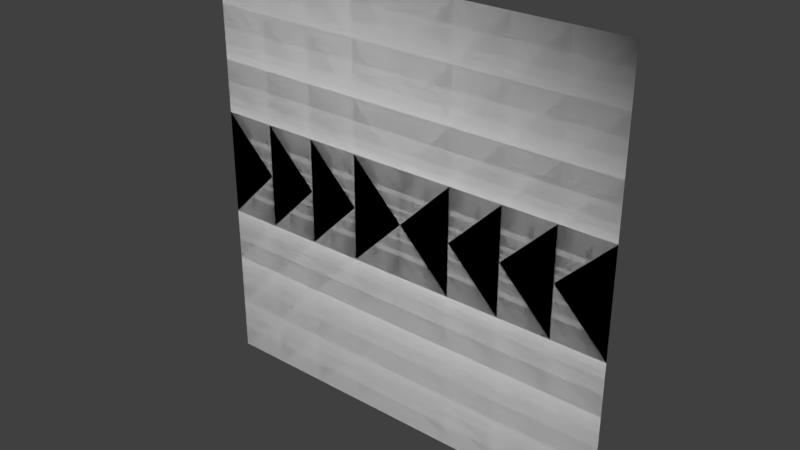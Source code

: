 # Source: array_split_6.blend  (saved by Blender 2.78.0; exported with 4.5.12 LTS)
import bpy
from mathutils import Matrix  # noqa: F401  (used for matrix-valued properties, if any)

bpy.ops.wm.read_factory_settings(use_empty=True)
scene = bpy.context.scene
scene.name = 'Scene'

# ---- collections
col_collection_1 = bpy.data.collections.new('Collection 1'); scene.collection.children.link(col_collection_1)

# ---- world
world_world = bpy.data.worlds.new('World'); scene.world = world_world
world_world.color = (0.05088, 0.05088, 0.05088)
world_world.use_sun_shadow = False
world_world.sun_shadow_jitter_overblur = 0.0
world_world.cycles.sampling_method = 'MANUAL'

# ---- lights
light_lamp = bpy.data.lights.new('Lamp', 'AREA')
light_lamp.transmission_factor = 0.0
light_lamp.cutoff_distance = 30.0
light_lamp.energy = 4320.0
light_lamp.shadow_buffer_clip_start = 1.001
light_lamp.shadow_soft_size = 0.1
light_lamp.shadow_maximum_resolution = 0.006
light_lamp.use_absolute_resolution = True
light_lamp.shape = 'RECTANGLE'
light_lamp.size = 0.1
light_lamp.size_y = 0.1

# ---- meshes
me_plane_001 = bpy.data.meshes.new('Plane.001')
me_plane_001.from_pydata([(0.0, 0.0, 0.0), (0.0, -0.25, 0.0), (0.0, -0.5, 0.0), (0.0, -0.75, 0.0), (0.25, 0.0, 0.0), (0.5, 0.0, 0.0), (0.75, 0.0, 0.0), (0.0, 0.25, 0.0), (0.0, 0.5, 0.0), (0.0, 0.75, 0.0), (-0.25, 0.0, 0.0), (-0.5, 0.0, 0.0), (-0.75, 0.0, 0.0), (-0.25, -0.25, 0.0), (-0.25, -0.5, 0.0), (-0.25, -0.75, 0.0), (-0.5, -0.25, 0.0), (-0.5, -0.5, 0.0), (-0.5, -0.75, 0.0), (-0.75, -0.25, 0.0), (-0.75, -0.5, 0.0), (-0.75, -0.75, 0.0), (0.25, -0.25, 0.0), (0.5, -0.25, 0.0), (0.75, -0.25, 0.0), (0.25, -0.5, 0.0), (0.5, -0.5, 0.0), (0.75, -0.5, 0.0), (0.25, -0.75, 0.0), (0.5, -0.75, 0.0), (0.75, -0.75, 0.0), (0.25, 0.25, 0.0), (0.25, 0.5, 0.0), (0.25, 0.75, 0.0), (0.5, 0.25, 0.0), (0.5, 0.5, 0.0), (0.5, 0.75, 0.0), (0.75, 0.25, 0.0), (0.75, 0.5, 0.0), (0.75, 0.75, 0.0), (-0.25, 0.25, 0.0), (-0.5, 0.25, 0.0), (-0.75, 0.25, 0.0), (-0.25, 0.5, 0.0), (-0.5, 0.5, 0.0), (-0.75, 0.5, 0.0), (-0.25, 0.75, 0.0), (-0.5, 0.75, 0.0), (-0.75, 0.75, 0.0), (-1.0, 0.75, 0.0), (-1.0, 0.5, 0.0), (-1.0, 0.25, 0.0), (-1.0, 0.0, 0.0), (-1.0, -0.25, 0.0), (-1.0, -0.5, 0.0), (-1.0, -0.75, 0.0), (-0.75, -1.0, 0.0), (-0.5, -1.0, 0.0), (-0.25, -1.0, 0.0), (0.0, -1.0, 0.0), (0.25, -1.0, 0.0), (0.5, -1.0, 0.0), (0.75, -1.0, 0.0), (1.0, -0.75, 0.0), (1.0, -0.5, 0.0), (1.0, -0.25, 0.0), (1.0, 0.0, 0.0), (1.0, 0.25, 0.0), (1.0, 0.5, 0.0), (1.0, 0.75, 0.0), (0.75, 1.0, 0.0), (0.5, 1.0, 0.0), (0.25, 1.0, 0.0), (0.0, 1.0, 0.0), (-0.25, 1.0, 0.0), (-0.5, 1.0, 0.0), (-0.75, 1.0, 0.0), (-1.0, -1.0, 0.0), (1.0, -1.0, 0.0), (-1.0, 1.0, 0.0), (1.0, 1.0, 0.0)], [], [(0, 10, 13, 1), (1, 13, 14, 2), (2, 14, 15, 3), (3, 15, 58, 59), (10, 11, 16, 13), (13, 16, 17, 14), (14, 17, 18, 15), (15, 18, 57, 58), (11, 12, 19, 16), (16, 19, 20, 17), (17, 20, 21, 18), (18, 21, 56, 57), (12, 52, 53, 19), (19, 53, 54, 20), (20, 54, 55, 21), (21, 55, 77, 56), (0, 1, 22, 4), (4, 22, 23, 5), (5, 23, 24, 6), (6, 24, 65, 66), (1, 2, 25, 22), (22, 25, 26, 23), (23, 26, 27, 24), (24, 27, 64, 65), (2, 3, 28, 25), (25, 28, 29, 26), (26, 29, 30, 27), (27, 30, 63, 64), (3, 59, 60, 28), (28, 60, 61, 29), (29, 61, 62, 30), (30, 62, 78, 63), (0, 4, 31, 7), (7, 31, 32, 8), (8, 32, 33, 9), (9, 33, 72, 73), (4, 5, 34, 31), (31, 34, 35, 32), (32, 35, 36, 33), (33, 36, 71, 72), (5, 6, 37, 34), (34, 37, 38, 35), (35, 38, 39, 36), (36, 39, 70, 71), (6, 66, 67, 37), (37, 67, 68, 38), (38, 68, 69, 39), (39, 69, 80, 70), (0, 7, 40, 10), (10, 40, 41, 11), (11, 41, 42, 12), (12, 42, 51, 52), (7, 8, 43, 40), (40, 43, 44, 41), (41, 44, 45, 42), (42, 45, 50, 51), (8, 9, 46, 43), (43, 46, 47, 44), (44, 47, 48, 45), (45, 48, 49, 50), (9, 73, 74, 46), (46, 74, 75, 47), (47, 75, 76, 48), (48, 76, 79, 49)])
_uv = me_plane_001.uv_layers.new(name='UVMap')
_uv.uv.foreach_set('vector', [0.3925, 0.5, 0.2944, 0.5, 0.2944, 0.375, 0.3925, 0.375, 0.3925, 0.375, 0.2944, 0.375, 0.2944, 0.25, 0.3925, 0.25, 0.3925, 0.25, 0.2944, 0.25, 0.2944, 0.1251, 0.3925, 0.1251, 0.3925, 0.1251, 0.2944, 0.1251, 0.2944, 8.858e-05, 0.3925, 8.858e-05, 0.2944, 0.5, 0.1963, 0.5, 0.1963, 0.375, 0.2944, 0.375, 0.2944, 0.375, 0.1963, 0.375, 0.1963, 0.25, 0.2944, 0.25, 0.2944, 0.25, 0.1963, 0.25, 0.1963, 0.1251, 0.2944, 0.1251, 0.2944, 0.1251, 0.1963, 0.1251, 0.1963, 8.858e-05, 0.2944, 8.858e-05, 0.1963, 0.5, 0.09818, 0.5, 0.09818, 0.375, 0.1963, 0.375, 0.1963, 0.375, 0.09818, 0.375, 0.09818, 0.25, 0.1963, 0.25, 0.1963, 0.25, 0.09818, 0.25, 0.09818, 0.1251, 0.1963, 0.1251, 0.1963, 0.1251, 0.09818, 0.1251, 0.09818, 8.858e-05, 0.1963, 8.858e-05, 0.09818, 0.5, 8.86e-05, 0.5, 8.861e-05, 0.375, 0.09818, 0.375, 0.09818, 0.375, 8.861e-05, 0.375, 8.861e-05, 0.25, 0.09818, 0.25, 0.09818, 0.25, 8.861e-05, 0.25, 8.862e-05, 0.1251, 0.09818, 0.1251, 0.09818, 0.1251, 8.862e-05, 0.1251, 8.862e-05, 8.858e-05, 0.09818, 8.858e-05, 0.3925, 0.5, 0.3925, 0.375, 0.4906, 0.375, 0.4906, 0.5, 0.4906, 0.5, 0.4906, 0.375, 0.5887, 0.375, 0.5887, 0.5, 0.5887, 0.5, 0.5887, 0.375, 0.6868, 0.375, 0.6868, 0.5, 0.6868, 0.5, 0.6868, 0.375, 0.7848, 0.375, 0.7848, 0.5, 0.3925, 0.375, 0.3925, 0.25, 0.4906, 0.25, 0.4906, 0.375, 0.4906, 0.375, 0.4906, 0.25, 0.5887, 0.25, 0.5887, 0.375, 0.5887, 0.375, 0.5887, 0.25, 0.6868, 0.25, 0.6868, 0.375, 0.6868, 0.375, 0.6868, 0.25, 0.7848, 0.25, 0.7848, 0.375, 0.3925, 0.25, 0.3925, 0.1251, 0.4906, 0.1251, 0.4906, 0.25, 0.4906, 0.25, 0.4906, 0.1251, 0.5887, 0.1251, 0.5887, 0.25, 0.5887, 0.25, 0.5887, 0.1251, 0.6868, 0.1251, 0.6868, 0.25, 0.6868, 0.25, 0.6868, 0.1251, 0.7848, 0.1251, 0.7848, 0.25, 0.3925, 0.1251, 0.3925, 8.858e-05, 0.4906, 8.858e-05, 0.4906, 0.1251, 0.4906, 0.1251, 0.4906, 8.858e-05, 0.5887, 8.858e-05, 0.5887, 0.1251, 0.5887, 0.1251, 0.5887, 8.858e-05, 0.6868, 8.858e-05, 0.6868, 0.1251, 0.6868, 0.1251, 0.6868, 8.858e-05, 0.7848, 8.858e-05, 0.7848, 0.1251, 0.3925, 0.5, 0.4906, 0.5, 0.4906, 0.625, 0.3925, 0.625, 0.3925, 0.625, 0.4906, 0.625, 0.4906, 0.75, 0.3925, 0.75, 0.3925, 0.75, 0.4906, 0.75, 0.4906, 0.8749, 0.3925, 0.8749, 0.3925, 0.8749, 0.4906, 0.8749, 0.4906, 0.9999, 0.3925, 0.9999, 0.4906, 0.5, 0.5887, 0.5, 0.5887, 0.625, 0.4906, 0.625, 0.4906, 0.625, 0.5887, 0.625, 0.5887, 0.75, 0.4906, 0.75, 0.4906, 0.75, 0.5887, 0.75, 0.5887, 0.8749, 0.4906, 0.8749, 0.4906, 0.8749, 0.5887, 0.8749, 0.5887, 0.9999, 0.4906, 0.9999, 0.5887, 0.5, 0.6868, 0.5, 0.6868, 0.625, 0.5887, 0.625, 0.5887, 0.625, 0.6868, 0.625, 0.6868, 0.75, 0.5887, 0.75, 0.5887, 0.75, 0.6868, 0.75, 0.6868, 0.8749, 0.5887, 0.8749, 0.5887, 0.8749, 0.6868, 0.8749, 0.6868, 0.9999, 0.5887, 0.9999, 0.6868, 0.5, 0.7848, 0.5, 0.7848, 0.625, 0.6868, 0.625, 0.6868, 0.625, 0.7848, 0.625, 0.7848, 0.75, 0.6868, 0.75, 0.6868, 0.75, 0.7848, 0.75, 0.7848, 0.8749, 0.6868, 0.8749, 0.6868, 0.8749, 0.7848, 0.8749, 0.7848, 0.9999, 0.6868, 0.9999, 0.3925, 0.5, 0.3925, 0.625, 0.2944, 0.625, 0.2944, 0.5, 0.2944, 0.5, 0.2944, 0.625, 0.1963, 0.625, 0.1963, 0.5, 0.1963, 0.5, 0.1963, 0.625, 0.09818, 0.625, 0.09818, 0.5, 0.09818, 0.5, 0.09818, 0.625, 8.859e-05, 0.625, 8.86e-05, 0.5, 0.3925, 0.625, 0.3925, 0.75, 0.2944, 0.75, 0.2944, 0.625, 0.2944, 0.625, 0.2944, 0.75, 0.1963, 0.75, 0.1963, 0.625, 0.1963, 0.625, 0.1963, 0.75, 0.09818, 0.75, 0.09818, 0.625, 0.09818, 0.625, 0.09818, 0.75, 8.859e-05, 0.75, 8.859e-05, 0.625, 0.3925, 0.75, 0.3925, 0.8749, 0.2944, 0.8749, 0.2944, 0.75, 0.2944, 0.75, 0.2944, 0.8749, 0.1963, 0.8749, 0.1963, 0.75, 0.1963, 0.75, 0.1963, 0.8749, 0.09818, 0.8749, 0.09818, 0.75, 0.09818, 0.75, 0.09818, 0.8749, 8.858e-05, 0.8749, 8.859e-05, 0.75, 0.3925, 0.8749, 0.3925, 0.9999, 0.2944, 0.9999, 0.2944, 0.8749, 0.2944, 0.8749, 0.2944, 0.9999, 0.1963, 0.9999, 0.1963, 0.8749, 0.1963, 0.8749, 0.1963, 0.9999, 0.09818, 0.9999, 0.09818, 0.8749, 0.09818, 0.8749, 0.09818, 0.9999, 8.858e-05, 0.9999, 8.858e-05, 0.8749])
me_plane_001.use_remesh_preserve_volume = False
me_plane_001.use_remesh_preserve_attributes = False
me_plane_001.use_mirror_vertex_groups = False
me_plane_001.update()
me_plane = bpy.data.meshes.new('Plane')
me_plane.from_pydata([(0.0, 0.0, 0.0), (-0.25, 0.0, 0.0), (-0.5, 0.0, 0.0), (-0.75, 0.0, 0.0), (0.0, 0.25, 0.0), (0.0, 0.5, 0.0), (0.0, 0.75, 0.0), (0.25, 0.0, 0.0), (0.5, 0.0, 0.0), (0.75, 0.0, 0.0), (0.0, -0.25, 0.0), (0.0, -0.5, 0.0), (0.0, -0.75, 0.0), (-0.25, -0.25, 0.0), (-0.5, -0.25, 0.0), (-0.75, -0.25, 0.0), (-0.25, -0.5, 0.0), (-0.5, -0.5, 0.0), (-0.75, -0.5, 0.0), (-0.25, -0.75, 0.0), (-0.5, -0.75, 0.0), (-0.75, -0.75, 0.0), (-0.25, 0.25, 0.0), (-0.25, 0.5, 0.0), (-0.25, 0.75, 0.0), (-0.5, 0.25, 0.0), (-0.5, 0.5, 0.0), (-0.5, 0.75, 0.0), (-0.75, 0.25, 0.0), (-0.75, 0.5, 0.0), (-0.75, 0.75, 0.0), (0.25, 0.25, 0.0), (0.5, 0.25, 0.0), (0.75, 0.25, 0.0), (0.25, 0.5, 0.0), (0.5, 0.5, 0.0), (0.75, 0.5, 0.0), (0.25, 0.75, 0.0), (0.5, 0.75, 0.0), (0.75, 0.75, 0.0), (0.25, -0.25, 0.0), (0.25, -0.5, 0.0), (0.25, -0.75, 0.0), (0.5, -0.25, 0.0), (0.5, -0.5, 0.0), (0.5, -0.75, 0.0), (0.75, -0.25, 0.0), (0.75, -0.5, 0.0), (0.75, -0.75, 0.0), (0.0, 0.0, 0.0), (0.0, -0.25, 0.0), (0.0, -0.5, 0.0), (0.0, -0.75, 0.0), (0.25, 0.0, 0.0), (0.5, 0.0, 0.0), (0.75, 0.0, 0.0), (0.0, 0.25, 0.0), (0.0, 0.5, 0.0), (0.0, 0.75, 0.0), (-0.25, 0.0, 0.0), (-0.5, 0.0, 0.0), (-0.75, 0.0, 0.0), (-0.25, -0.25, 0.0), (-0.25, -0.5, 0.0), (-0.25, -0.75, 0.0), (-0.5, -0.25, 0.0), (-0.5, -0.5, 0.0), (-0.5, -0.75, 0.0), (-0.75, -0.25, 0.0), (-0.75, -0.5, 0.0), (-0.75, -0.75, 0.0), (0.25, -0.25, 0.0), (0.5, -0.25, 0.0), (0.75, -0.25, 0.0), (0.25, -0.5, 0.0), (0.5, -0.5, 0.0), (0.75, -0.5, 0.0), (0.25, -0.75, 0.0), (0.5, -0.75, 0.0), (0.75, -0.75, 0.0), (0.25, 0.25, 0.0), (0.25, 0.5, 0.0), (0.25, 0.75, 0.0), (0.5, 0.25, 0.0), (0.5, 0.5, 0.0), (0.5, 0.75, 0.0), (0.75, 0.25, 0.0), (0.75, 0.5, 0.0), (0.75, 0.75, 0.0), (-0.25, 0.25, 0.0), (-0.5, 0.25, 0.0), (-0.75, 0.25, 0.0), (-0.25, 0.5, 0.0), (-0.5, 0.5, 0.0), (-0.75, 0.5, 0.0), (-0.25, 0.75, 0.0), (-0.5, 0.75, 0.0), (-0.75, 0.75, 0.0), (0.0, -1.0, 0.0), (0.0, -1.0, 0.0), (0.0, -1.0, 0.0), (0.0, -1.0, 0.0), (0.25, -1.0, 0.0), (0.5, -1.0, 0.0), (0.75, -1.0, 0.0), (0.0, -1.0, 0.0), (0.0, -1.0, 0.0), (0.0, -1.0, 0.0), (-0.25, -1.0, 0.0), (-0.5, -1.0, 0.0), (-0.75, -1.0, 0.0), (-0.25, -1.0, 0.0), (-0.25, -1.0, 0.0), (-0.25, -1.0, 0.0), (-0.5, -1.0, 0.0), (-0.5, -1.0, 0.0), (-0.5, -1.0, 0.0), (-0.75, -1.0, 0.0), (-0.75, -1.0, 0.0), (-0.75, -1.0, 0.0), (0.25, -1.0, 0.0), (0.5, -1.0, 0.0), (0.75, -1.0, 0.0), (0.25, -1.0, 0.0), (0.5, -1.0, 0.0), (0.75, -1.0, 0.0), (0.25, -1.0, 0.0), (0.5, -1.0, 0.0), (0.75, -1.0, 0.0), (0.25, -1.0, 0.0), (0.25, -1.0, 0.0), (0.25, -1.0, 0.0), (0.5, -1.0, 0.0), (0.5, -1.0, 0.0), (0.5, -1.0, 0.0), (0.75, -1.0, 0.0), (0.75, -1.0, 0.0), (0.75, -1.0, 0.0), (-0.25, -1.0, 0.0), (-0.5, -1.0, 0.0), (-0.75, -1.0, 0.0), (-0.25, -1.0, 0.0), (-0.5, -1.0, 0.0), (-0.75, -1.0, 0.0), (-0.25, -1.0, 0.0), (-0.5, -1.0, 0.0), (-0.75, -1.0, 0.0), (1.0, 0.0, 0.0), (1.0, 0.0, 0.0), (1.0, 0.0, 0.0), (1.0, 0.0, 0.0), (1.0, 0.25, 0.0), (1.0, 0.5, 0.0), (1.0, 0.75, 0.0), (1.0, 0.0, 0.0), (1.0, 0.0, 0.0), (1.0, 0.0, 0.0), (1.0, -0.25, 0.0), (1.0, -0.5, 0.0), (1.0, -0.75, 0.0), (1.0, -0.25, 0.0), (1.0, -0.25, 0.0), (1.0, -0.25, 0.0), (1.0, -0.5, 0.0), (1.0, -0.5, 0.0), (1.0, -0.5, 0.0), (1.0, -0.75, 0.0), (1.0, -0.75, 0.0), (1.0, -0.75, 0.0), (1.0, 0.25, 0.0), (1.0, 0.5, 0.0), (1.0, 0.75, 0.0), (1.0, 0.25, 0.0), (1.0, 0.5, 0.0), (1.0, 0.75, 0.0), (1.0, 0.25, 0.0), (1.0, 0.5, 0.0), (1.0, 0.75, 0.0), (1.0, 0.25, 0.0), (1.0, 0.25, 0.0), (1.0, 0.25, 0.0), (1.0, 0.5, 0.0), (1.0, 0.5, 0.0), (1.0, 0.5, 0.0), (1.0, 0.75, 0.0), (1.0, 0.75, 0.0), (1.0, 0.75, 0.0), (1.0, -0.25, 0.0), (1.0, -0.5, 0.0), (1.0, -0.75, 0.0), (1.0, -0.25, 0.0), (1.0, -0.5, 0.0), (1.0, -0.75, 0.0), (1.0, -0.25, 0.0), (1.0, -0.5, 0.0), (1.0, -0.75, 0.0), (-1.0, 0.0, 0.0), (-1.0, 0.0, 0.0), (-1.0, 0.0, 0.0), (-1.0, 0.0, 0.0), (-1.0, -0.25, 0.0), (-1.0, -0.5, 0.0), (-1.0, -0.75, 0.0), (-1.0, 0.0, 0.0), (-1.0, 0.0, 0.0), (-1.0, 0.0, 0.0), (-1.0, 0.25, 0.0), (-1.0, 0.5, 0.0), (-1.0, 0.75, 0.0), (-1.0, 0.25, 0.0), (-1.0, 0.25, 0.0), (-1.0, 0.25, 0.0), (-1.0, 0.5, 0.0), (-1.0, 0.5, 0.0), (-1.0, 0.5, 0.0), (-1.0, 0.75, 0.0), (-1.0, 0.75, 0.0), (-1.0, 0.75, 0.0), (-1.0, -0.25, 0.0), (-1.0, -0.5, 0.0), (-1.0, -0.75, 0.0), (-1.0, -0.25, 0.0), (-1.0, -0.5, 0.0), (-1.0, -0.75, 0.0), (-1.0, -0.25, 0.0), (-1.0, -0.5, 0.0), (-1.0, -0.75, 0.0), (-1.0, -0.25, 0.0), (-1.0, -0.25, 0.0), (-1.0, -0.25, 0.0), (-1.0, -0.5, 0.0), (-1.0, -0.5, 0.0), (-1.0, -0.5, 0.0), (-1.0, -0.75, 0.0), (-1.0, -0.75, 0.0), (-1.0, -0.75, 0.0), (-1.0, 0.25, 0.0), (-1.0, 0.5, 0.0), (-1.0, 0.75, 0.0), (-1.0, 0.25, 0.0), (-1.0, 0.5, 0.0), (-1.0, 0.75, 0.0), (-1.0, 0.25, 0.0), (-1.0, 0.5, 0.0), (-1.0, 0.75, 0.0), (0.0, 1.0, 0.0), (0.0, 1.0, 0.0), (0.0, 1.0, 0.0), (0.0, 1.0, 0.0), (-0.25, 1.0, 0.0), (-0.5, 1.0, 0.0), (-0.75, 1.0, 0.0), (0.0, 1.0, 0.0), (0.0, 1.0, 0.0), (0.0, 1.0, 0.0), (0.25, 1.0, 0.0), (0.5, 1.0, 0.0), (0.75, 1.0, 0.0), (0.25, 1.0, 0.0), (0.25, 1.0, 0.0), (0.25, 1.0, 0.0), (0.5, 1.0, 0.0), (0.5, 1.0, 0.0), (0.5, 1.0, 0.0), (0.75, 1.0, 0.0), (0.75, 1.0, 0.0), (0.75, 1.0, 0.0), (-0.25, 1.0, 0.0), (-0.5, 1.0, 0.0), (-0.75, 1.0, 0.0), (-0.25, 1.0, 0.0), (-0.5, 1.0, 0.0), (-0.75, 1.0, 0.0), (-0.25, 1.0, 0.0), (-0.5, 1.0, 0.0), (-0.75, 1.0, 0.0), (-0.25, 1.0, 0.0), (-0.25, 1.0, 0.0), (-0.25, 1.0, 0.0), (-0.5, 1.0, 0.0), (-0.5, 1.0, 0.0), (-0.5, 1.0, 0.0), (-0.75, 1.0, 0.0), (-0.75, 1.0, 0.0), (-0.75, 1.0, 0.0), (0.25, 1.0, 0.0), (0.5, 1.0, 0.0), (0.75, 1.0, 0.0), (0.25, 1.0, 0.0), (0.5, 1.0, 0.0), (0.75, 1.0, 0.0), (0.25, 1.0, 0.0), (0.5, 1.0, 0.0), (0.75, 1.0, 0.0), (-1.0, 0.75, 0.0), (-1.0, 0.5, 0.0), (-1.0, 0.25, 0.0), (-1.0, 0.0, 0.0), (-1.0, -0.25, 0.0), (-1.0, -0.5, 0.0), (-1.0, -0.75, 0.0), (-0.75, -1.0, 0.0), (-0.5, -1.0, 0.0), (-0.25, -1.0, 0.0), (0.0, -1.0, 0.0), (0.25, -1.0, 0.0), (0.5, -1.0, 0.0), (0.75, -1.0, 0.0), (1.0, -0.75, 0.0), (1.0, -0.5, 0.0), (1.0, -0.25, 0.0), (1.0, 0.0, 0.0), (1.0, 0.25, 0.0), (1.0, 0.5, 0.0), (1.0, 0.75, 0.0), (0.75, 1.0, 0.0), (0.5, 1.0, 0.0), (0.25, 1.0, 0.0), (0.0, 1.0, 0.0), (-0.25, 1.0, 0.0), (-0.5, 1.0, 0.0), (-0.75, 1.0, 0.0), (-1.0, 0.75, 0.0), (-1.0, 0.5, 0.0), (-1.0, 0.25, 0.0), (-1.0, 0.0, 0.0), (-1.0, -0.25, 0.0), (-1.0, -0.5, 0.0), (-1.0, -0.75, 0.0), (-0.75, -1.0, 0.0), (-0.5, -1.0, 0.0), (-0.25, -1.0, 0.0), (0.0, -1.0, 0.0), (0.25, -1.0, 0.0), (0.5, -1.0, 0.0), (0.75, -1.0, 0.0), (1.0, -0.75, 0.0), (1.0, -0.5, 0.0), (1.0, -0.25, 0.0), (1.0, 0.0, 0.0), (1.0, 0.25, 0.0), (1.0, 0.5, 0.0), (1.0, 0.75, 0.0), (0.75, 1.0, 0.0), (0.5, 1.0, 0.0), (0.25, 1.0, 0.0), (0.0, 1.0, 0.0), (-0.25, 1.0, 0.0), (-0.5, 1.0, 0.0), (-0.75, 1.0, 0.0), (1.0, -1.0, 0.0), (1.0, -1.0, 0.0), (1.0, -1.0, 0.0), (1.0, -1.0, 0.0), (1.0, -1.0, 0.0), (1.0, -1.0, 0.0), (1.0, -1.0, 0.0), (-1.0, -1.0, 0.0), (-1.0, -1.0, 0.0), (-1.0, -1.0, 0.0), (-1.0, -1.0, 0.0), (-1.0, -1.0, 0.0), (-1.0, -1.0, 0.0), (-1.0, -1.0, 0.0), (1.0, 1.0, 0.0), (1.0, 1.0, 0.0), (1.0, 1.0, 0.0), (1.0, 1.0, 0.0), (1.0, 1.0, 0.0), (1.0, 1.0, 0.0), (1.0, 1.0, 0.0), (-1.0, 1.0, 0.0), (-1.0, 1.0, 0.0), (-1.0, 1.0, 0.0), (-1.0, 1.0, 0.0), (-1.0, 1.0, 0.0), (-1.0, 1.0, 0.0), (-1.0, 1.0, 0.0), (-1.0, -1.0, 0.0), (1.0, -1.0, 0.0), (-1.0, 1.0, 0.0), (1.0, 1.0, 0.0), (-1.0, -1.0, 0.0), (1.0, -1.0, 0.0), (-1.0, 1.0, 0.0), (1.0, 1.0, 0.0)], [], [(0, 10, 13, 1), (1, 13, 14, 2), (2, 14, 15, 3), (3, 15, 298, 297), (10, 11, 16, 13), (13, 16, 17, 14), (14, 17, 18, 15), (15, 18, 299, 298), (11, 12, 19, 16), (16, 19, 20, 17), (17, 20, 21, 18), (18, 21, 300, 299), (12, 304, 303, 19), (19, 303, 302, 20), (20, 302, 301, 21), (21, 301, 378, 300), (0, 1, 22, 4), (4, 22, 23, 5), (5, 23, 24, 6), (6, 24, 319, 318), (1, 2, 25, 22), (22, 25, 26, 23), (23, 26, 27, 24), (24, 27, 320, 319), (2, 3, 28, 25), (25, 28, 29, 26), (26, 29, 30, 27), (27, 30, 321, 320), (3, 297, 296, 28), (28, 296, 295, 29), (29, 295, 294, 30), (30, 294, 380, 321), (0, 4, 31, 7), (7, 31, 32, 8), (8, 32, 33, 9), (9, 33, 312, 311), (4, 5, 34, 31), (31, 34, 35, 32), (32, 35, 36, 33), (33, 36, 313, 312), (5, 6, 37, 34), (34, 37, 38, 35), (35, 38, 39, 36), (36, 39, 314, 313), (6, 318, 317, 37), (37, 317, 316, 38), (38, 316, 315, 39), (39, 315, 381, 314), (0, 7, 40, 10), (10, 40, 41, 11), (11, 41, 42, 12), (12, 42, 305, 304), (7, 8, 43, 40), (40, 43, 44, 41), (41, 44, 45, 42), (42, 45, 306, 305), (8, 9, 46, 43), (43, 46, 47, 44), (44, 47, 48, 45), (45, 48, 307, 306), (9, 311, 310, 46), (46, 310, 309, 47), (47, 309, 308, 48), (48, 308, 379, 307), (49, 59, 62, 50), (50, 62, 63, 51), (51, 63, 64, 52), (52, 64, 331, 332), (59, 60, 65, 62), (62, 65, 66, 63), (63, 66, 67, 64), (64, 67, 330, 331), (60, 61, 68, 65), (65, 68, 69, 66), (66, 69, 70, 67), (67, 70, 329, 330), (61, 325, 326, 68), (68, 326, 327, 69), (69, 327, 328, 70), (70, 328, 382, 329), (49, 50, 71, 53), (53, 71, 72, 54), (54, 72, 73, 55), (55, 73, 338, 339), (50, 51, 74, 71), (71, 74, 75, 72), (72, 75, 76, 73), (73, 76, 337, 338), (51, 52, 77, 74), (74, 77, 78, 75), (75, 78, 79, 76), (76, 79, 336, 337), (52, 332, 333, 77), (77, 333, 334, 78), (78, 334, 335, 79), (79, 335, 383, 336), (49, 53, 80, 56), (56, 80, 81, 57), (57, 81, 82, 58), (58, 82, 345, 346), (53, 54, 83, 80), (80, 83, 84, 81), (81, 84, 85, 82), (82, 85, 344, 345), (54, 55, 86, 83), (83, 86, 87, 84), (84, 87, 88, 85), (85, 88, 343, 344), (55, 339, 340, 86), (86, 340, 341, 87), (87, 341, 342, 88), (88, 342, 385, 343), (49, 56, 89, 59), (59, 89, 90, 60), (60, 90, 91, 61), (61, 91, 324, 325), (56, 57, 92, 89), (89, 92, 93, 90), (90, 93, 94, 91), (91, 94, 323, 324), (57, 58, 95, 92), (92, 95, 96, 93), (93, 96, 97, 94), (94, 97, 322, 323), (58, 346, 347, 95), (95, 347, 348, 96), (96, 348, 349, 97), (97, 349, 384, 322), (98, 108, 111, 99), (99, 111, 112, 100), (100, 112, 113, 101), (101, 113, 303, 304), (108, 109, 114, 111), (111, 114, 115, 112), (112, 115, 116, 113), (113, 116, 302, 303), (109, 110, 117, 114), (114, 117, 118, 115), (115, 118, 119, 116), (116, 119, 301, 302), (110, 360, 361, 117), (117, 361, 362, 118), (118, 362, 363, 119), (119, 363, 378, 301), (98, 99, 120, 102), (102, 120, 121, 103), (103, 121, 122, 104), (104, 122, 352, 353), (99, 100, 123, 120), (120, 123, 124, 121), (121, 124, 125, 122), (122, 125, 351, 352), (100, 101, 126, 123), (123, 126, 127, 124), (124, 127, 128, 125), (125, 128, 350, 351), (101, 304, 305, 126), (126, 305, 306, 127), (127, 306, 307, 128), (128, 307, 379, 350), (98, 102, 129, 105), (105, 129, 130, 106), (106, 130, 131, 107), (107, 131, 333, 332), (102, 103, 132, 129), (129, 132, 133, 130), (130, 133, 134, 131), (131, 134, 334, 333), (103, 104, 135, 132), (132, 135, 136, 133), (133, 136, 137, 134), (134, 137, 335, 334), (104, 353, 354, 135), (135, 354, 355, 136), (136, 355, 356, 137), (137, 356, 383, 335), (98, 105, 138, 108), (108, 138, 139, 109), (109, 139, 140, 110), (110, 140, 359, 360), (105, 106, 141, 138), (138, 141, 142, 139), (139, 142, 143, 140), (140, 143, 358, 359), (106, 107, 144, 141), (141, 144, 145, 142), (142, 145, 146, 143), (143, 146, 357, 358), (107, 332, 331, 144), (144, 331, 330, 145), (145, 330, 329, 146), (146, 329, 382, 357), (147, 157, 160, 148), (148, 160, 161, 149), (149, 161, 162, 150), (150, 162, 310, 311), (157, 158, 163, 160), (160, 163, 164, 161), (161, 164, 165, 162), (162, 165, 309, 310), (158, 159, 166, 163), (163, 166, 167, 164), (164, 167, 168, 165), (165, 168, 308, 309), (159, 353, 352, 166), (166, 352, 351, 167), (167, 351, 350, 168), (168, 350, 379, 308), (147, 148, 169, 151), (151, 169, 170, 152), (152, 170, 171, 153), (153, 171, 366, 367), (148, 149, 172, 169), (169, 172, 173, 170), (170, 173, 174, 171), (171, 174, 365, 366), (149, 150, 175, 172), (172, 175, 176, 173), (173, 176, 177, 174), (174, 177, 364, 365), (150, 311, 312, 175), (175, 312, 313, 176), (176, 313, 314, 177), (177, 314, 381, 364), (147, 151, 178, 154), (154, 178, 179, 155), (155, 179, 180, 156), (156, 180, 340, 339), (151, 152, 181, 178), (178, 181, 182, 179), (179, 182, 183, 180), (180, 183, 341, 340), (152, 153, 184, 181), (181, 184, 185, 182), (182, 185, 186, 183), (183, 186, 342, 341), (153, 367, 368, 184), (184, 368, 369, 185), (185, 369, 370, 186), (186, 370, 385, 342), (147, 154, 187, 157), (157, 187, 188, 158), (158, 188, 189, 159), (159, 189, 354, 353), (154, 155, 190, 187), (187, 190, 191, 188), (188, 191, 192, 189), (189, 192, 355, 354), (155, 156, 193, 190), (190, 193, 194, 191), (191, 194, 195, 192), (192, 195, 356, 355), (156, 339, 338, 193), (193, 338, 337, 194), (194, 337, 336, 195), (195, 336, 383, 356), (196, 206, 209, 197), (197, 209, 210, 198), (198, 210, 211, 199), (199, 211, 296, 297), (206, 207, 212, 209), (209, 212, 213, 210), (210, 213, 214, 211), (211, 214, 295, 296), (207, 208, 215, 212), (212, 215, 216, 213), (213, 216, 217, 214), (214, 217, 294, 295), (208, 374, 375, 215), (215, 375, 376, 216), (216, 376, 377, 217), (217, 377, 380, 294), (196, 197, 218, 200), (200, 218, 219, 201), (201, 219, 220, 202), (202, 220, 361, 360), (197, 198, 221, 218), (218, 221, 222, 219), (219, 222, 223, 220), (220, 223, 362, 361), (198, 199, 224, 221), (221, 224, 225, 222), (222, 225, 226, 223), (223, 226, 363, 362), (199, 297, 298, 224), (224, 298, 299, 225), (225, 299, 300, 226), (226, 300, 378, 363), (196, 200, 227, 203), (203, 227, 228, 204), (204, 228, 229, 205), (205, 229, 326, 325), (200, 201, 230, 227), (227, 230, 231, 228), (228, 231, 232, 229), (229, 232, 327, 326), (201, 202, 233, 230), (230, 233, 234, 231), (231, 234, 235, 232), (232, 235, 328, 327), (202, 360, 359, 233), (233, 359, 358, 234), (234, 358, 357, 235), (235, 357, 382, 328), (196, 203, 236, 206), (206, 236, 237, 207), (207, 237, 238, 208), (208, 238, 373, 374), (203, 204, 239, 236), (236, 239, 240, 237), (237, 240, 241, 238), (238, 241, 372, 373), (204, 205, 242, 239), (239, 242, 243, 240), (240, 243, 244, 241), (241, 244, 371, 372), (205, 325, 324, 242), (242, 324, 323, 243), (243, 323, 322, 244), (244, 322, 384, 371), (245, 255, 258, 246), (246, 258, 259, 247), (247, 259, 260, 248), (248, 260, 317, 318), (255, 256, 261, 258), (258, 261, 262, 259), (259, 262, 263, 260), (260, 263, 316, 317), (256, 257, 264, 261), (261, 264, 265, 262), (262, 265, 266, 263), (263, 266, 315, 316), (257, 367, 366, 264), (264, 366, 365, 265), (265, 365, 364, 266), (266, 364, 381, 315), (245, 246, 267, 249), (249, 267, 268, 250), (250, 268, 269, 251), (251, 269, 375, 374), (246, 247, 270, 267), (267, 270, 271, 268), (268, 271, 272, 269), (269, 272, 376, 375), (247, 248, 273, 270), (270, 273, 274, 271), (271, 274, 275, 272), (272, 275, 377, 376), (248, 318, 319, 273), (273, 319, 320, 274), (274, 320, 321, 275), (275, 321, 380, 377), (245, 249, 276, 252), (252, 276, 277, 253), (253, 277, 278, 254), (254, 278, 347, 346), (249, 250, 279, 276), (276, 279, 280, 277), (277, 280, 281, 278), (278, 281, 348, 347), (250, 251, 282, 279), (279, 282, 283, 280), (280, 283, 284, 281), (281, 284, 349, 348), (251, 374, 373, 282), (282, 373, 372, 283), (283, 372, 371, 284), (284, 371, 384, 349), (245, 252, 285, 255), (255, 285, 286, 256), (256, 286, 287, 257), (257, 287, 368, 367), (252, 253, 288, 285), (285, 288, 289, 286), (286, 289, 290, 287), (287, 290, 369, 368), (253, 254, 291, 288), (288, 291, 292, 289), (289, 292, 293, 290), (290, 293, 370, 369), (254, 346, 345, 291), (291, 345, 344, 292), (292, 344, 343, 293), (293, 343, 385, 370)])
_uv = me_plane.uv_layers.new(name='UVMap')
_uv.uv.foreach_set('vector', [0.5, 0.5, 0.375, 0.5, 0.375, 0.375, 0.5, 0.375, 0.5, 0.375, 0.375, 0.375, 0.375, 0.25, 0.5, 0.25, 0.5, 0.25, 0.375, 0.25, 0.375, 0.125, 0.5, 0.125, 0.5, 0.125, 0.375, 0.125, 0.375, 0.0, 0.5, 0.0, 0.375, 0.5, 0.25, 0.5, 0.25, 0.375, 0.375, 0.375, 0.375, 0.375, 0.25, 0.375, 0.25, 0.25, 0.375, 0.25, 0.375, 0.25, 0.25, 0.25, 0.25, 0.125, 0.375, 0.125, 0.375, 0.125, 0.25, 0.125, 0.25, 0.0, 0.375, 0.0, 0.25, 0.5, 0.125, 0.5, 0.125, 0.375, 0.25, 0.375, 0.25, 0.375, 0.125, 0.375, 0.125, 0.25, 0.25, 0.25, 0.25, 0.25, 0.125, 0.25, 0.125, 0.125, 0.25, 0.125, 0.25, 0.125, 0.125, 0.125, 0.125, 0.0, 0.25, 0.0, 0.125, 0.5, 0.0, 0.5, 0.0, 0.375, 0.125, 0.375, 0.125, 0.375, 0.0, 0.375, 0.0, 0.25, 0.125, 0.25, 0.125, 0.25, 0.0, 0.25, 0.0, 0.125, 0.125, 0.125, 0.125, 0.125, 0.0, 0.125, 0.0, 0.0, 0.125, 0.0, 0.5, 0.5, 0.5, 0.375, 0.625, 0.375, 0.625, 0.5, 0.625, 0.5, 0.625, 0.375, 0.75, 0.375, 0.75, 0.5, 0.75, 0.5, 0.75, 0.375, 0.875, 0.375, 0.875, 0.5, 0.875, 0.5, 0.875, 0.375, 1.0, 0.375, 1.0, 0.5, 0.5, 0.375, 0.5, 0.25, 0.625, 0.25, 0.625, 0.375, 0.625, 0.375, 0.625, 0.25, 0.75, 0.25, 0.75, 0.375, 0.75, 0.375, 0.75, 0.25, 0.875, 0.25, 0.875, 0.375, 0.875, 0.375, 0.875, 0.25, 1.0, 0.25, 1.0, 0.375, 0.5, 0.25, 0.5, 0.125, 0.625, 0.125, 0.625, 0.25, 0.625, 0.25, 0.625, 0.125, 0.75, 0.125, 0.75, 0.25, 0.75, 0.25, 0.75, 0.125, 0.875, 0.125, 0.875, 0.25, 0.875, 0.25, 0.875, 0.125, 1.0, 0.125, 1.0, 0.25, 0.5, 0.125, 0.5, 0.0, 0.625, 0.0, 0.625, 0.125, 0.625, 0.125, 0.625, 0.0, 0.75, 0.0, 0.75, 0.125, 0.75, 0.125, 0.75, 0.0, 0.875, 0.0, 0.875, 0.125, 0.875, 0.125, 0.875, 0.0, 1.0, 0.0, 1.0, 0.125, 0.5, 0.5, 0.625, 0.5, 0.625, 0.625, 0.5, 0.625, 0.5, 0.625, 0.625, 0.625, 0.625, 0.75, 0.5, 0.75, 0.5, 0.75, 0.625, 0.75, 0.625, 0.875, 0.5, 0.875, 0.5, 0.875, 0.625, 0.875, 0.625, 1.0, 0.5, 1.0, 0.625, 0.5, 0.75, 0.5, 0.75, 0.625, 0.625, 0.625, 0.625, 0.625, 0.75, 0.625, 0.75, 0.75, 0.625, 0.75, 0.625, 0.75, 0.75, 0.75, 0.75, 0.875, 0.625, 0.875, 0.625, 0.875, 0.75, 0.875, 0.75, 1.0, 0.625, 1.0, 0.75, 0.5, 0.875, 0.5, 0.875, 0.625, 0.75, 0.625, 0.75, 0.625, 0.875, 0.625, 0.875, 0.75, 0.75, 0.75, 0.75, 0.75, 0.875, 0.75, 0.875, 0.875, 0.75, 0.875, 0.75, 0.875, 0.875, 0.875, 0.875, 1.0, 0.75, 1.0, 0.875, 0.5, 1.0, 0.5, 1.0, 0.625, 0.875, 0.625, 0.875, 0.625, 1.0, 0.625, 1.0, 0.75, 0.875, 0.75, 0.875, 0.75, 1.0, 0.75, 1.0, 0.875, 0.875, 0.875, 0.875, 0.875, 1.0, 0.875, 1.0, 1.0, 0.875, 1.0, 0.5, 0.5, 0.5, 0.625, 0.375, 0.625, 0.375, 0.5, 0.375, 0.5, 0.375, 0.625, 0.25, 0.625, 0.25, 0.5, 0.25, 0.5, 0.25, 0.625, 0.125, 0.625, 0.125, 0.5, 0.125, 0.5, 0.125, 0.625, 0.0, 0.625, 0.0, 0.5, 0.5, 0.625, 0.5, 0.75, 0.375, 0.75, 0.375, 0.625, 0.375, 0.625, 0.375, 0.75, 0.25, 0.75, 0.25, 0.625, 0.25, 0.625, 0.25, 0.75, 0.125, 0.75, 0.125, 0.625, 0.125, 0.625, 0.125, 0.75, 0.0, 0.75, 0.0, 0.625, 0.5, 0.75, 0.5, 0.875, 0.375, 0.875, 0.375, 0.75, 0.375, 0.75, 0.375, 0.875, 0.25, 0.875, 0.25, 0.75, 0.25, 0.75, 0.25, 0.875, 0.125, 0.875, 0.125, 0.75, 0.125, 0.75, 0.125, 0.875, 0.0, 0.875, 0.0, 0.75, 0.5, 0.875, 0.5, 1.0, 0.375, 1.0, 0.375, 0.875, 0.375, 0.875, 0.375, 1.0, 0.25, 1.0, 0.25, 0.875, 0.25, 0.875, 0.25, 1.0, 0.125, 1.0, 0.125, 0.875, 0.125, 0.875, 0.125, 1.0, 0.0, 1.0, 0.0, 0.875, 0.3925, 0.5, 0.2944, 0.5, 0.2944, 0.375, 0.3925, 0.375, 0.3925, 0.375, 0.2944, 0.375, 0.2944, 0.25, 0.3925, 0.25, 0.3925, 0.25, 0.2944, 0.25, 0.2944, 0.1251, 0.3925, 0.1251, 0.3925, 0.1251, 0.2944, 0.1251, 0.2944, 8.858e-05, 0.3925, 8.858e-05, 0.2944, 0.5, 0.1963, 0.5, 0.1963, 0.375, 0.2944, 0.375, 0.2944, 0.375, 0.1963, 0.375, 0.1963, 0.25, 0.2944, 0.25, 0.2944, 0.25, 0.1963, 0.25, 0.1963, 0.1251, 0.2944, 0.1251, 0.2944, 0.1251, 0.1963, 0.1251, 0.1963, 8.858e-05, 0.2944, 8.858e-05, 0.1963, 0.5, 0.09818, 0.5, 0.09818, 0.375, 0.1963, 0.375, 0.1963, 0.375, 0.09818, 0.375, 0.09818, 0.25, 0.1963, 0.25, 0.1963, 0.25, 0.09818, 0.25, 0.09818, 0.1251, 0.1963, 0.1251, 0.1963, 0.1251, 0.09818, 0.1251, 0.09818, 8.858e-05, 0.1963, 8.858e-05, 0.09818, 0.5, 8.86e-05, 0.5, 8.861e-05, 0.375, 0.09818, 0.375, 0.09818, 0.375, 8.861e-05, 0.375, 8.861e-05, 0.25, 0.09818, 0.25, 0.09818, 0.25, 8.861e-05, 0.25, 8.862e-05, 0.1251, 0.09818, 0.1251, 0.09818, 0.1251, 8.862e-05, 0.1251, 8.862e-05, 8.858e-05, 0.09818, 8.858e-05, 0.3925, 0.5, 0.3925, 0.375, 0.4906, 0.375, 0.4906, 0.5, 0.4906, 0.5, 0.4906, 0.375, 0.5887, 0.375, 0.5887, 0.5, 0.5887, 0.5, 0.5887, 0.375, 0.6868, 0.375, 0.6868, 0.5, 0.6868, 0.5, 0.6868, 0.375, 0.7848, 0.375, 0.7848, 0.5, 0.3925, 0.375, 0.3925, 0.25, 0.4906, 0.25, 0.4906, 0.375, 0.4906, 0.375, 0.4906, 0.25, 0.5887, 0.25, 0.5887, 0.375, 0.5887, 0.375, 0.5887, 0.25, 0.6868, 0.25, 0.6868, 0.375, 0.6868, 0.375, 0.6868, 0.25, 0.7848, 0.25, 0.7848, 0.375, 0.3925, 0.25, 0.3925, 0.1251, 0.4906, 0.1251, 0.4906, 0.25, 0.4906, 0.25, 0.4906, 0.1251, 0.5887, 0.1251, 0.5887, 0.25, 0.5887, 0.25, 0.5887, 0.1251, 0.6868, 0.1251, 0.6868, 0.25, 0.6868, 0.25, 0.6868, 0.1251, 0.7848, 0.1251, 0.7848, 0.25, 0.3925, 0.1251, 0.3925, 8.858e-05, 0.4906, 8.858e-05, 0.4906, 0.1251, 0.4906, 0.1251, 0.4906, 8.858e-05, 0.5887, 8.858e-05, 0.5887, 0.1251, 0.5887, 0.1251, 0.5887, 8.858e-05, 0.6868, 8.858e-05, 0.6868, 0.1251, 0.6868, 0.1251, 0.6868, 8.858e-05, 0.7848, 8.858e-05, 0.7848, 0.1251, 0.3925, 0.5, 0.4906, 0.5, 0.4906, 0.625, 0.3925, 0.625, 0.3925, 0.625, 0.4906, 0.625, 0.4906, 0.75, 0.3925, 0.75, 0.3925, 0.75, 0.4906, 0.75, 0.4906, 0.8749, 0.3925, 0.8749, 0.3925, 0.8749, 0.4906, 0.8749, 0.4906, 0.9999, 0.3925, 0.9999, 0.4906, 0.5, 0.5887, 0.5, 0.5887, 0.625, 0.4906, 0.625, 0.4906, 0.625, 0.5887, 0.625, 0.5887, 0.75, 0.4906, 0.75, 0.4906, 0.75, 0.5887, 0.75, 0.5887, 0.8749, 0.4906, 0.8749, 0.4906, 0.8749, 0.5887, 0.8749, 0.5887, 0.9999, 0.4906, 0.9999, 0.5887, 0.5, 0.6868, 0.5, 0.6868, 0.625, 0.5887, 0.625, 0.5887, 0.625, 0.6868, 0.625, 0.6868, 0.75, 0.5887, 0.75, 0.5887, 0.75, 0.6868, 0.75, 0.6868, 0.8749, 0.5887, 0.8749, 0.5887, 0.8749, 0.6868, 0.8749, 0.6868, 0.9999, 0.5887, 0.9999, 0.6868, 0.5, 0.7848, 0.5, 0.7848, 0.625, 0.6868, 0.625, 0.6868, 0.625, 0.7848, 0.625, 0.7848, 0.75, 0.6868, 0.75, 0.6868, 0.75, 0.7848, 0.75, 0.7848, 0.8749, 0.6868, 0.8749, 0.6868, 0.8749, 0.7848, 0.8749, 0.7848, 0.9999, 0.6868, 0.9999, 0.3925, 0.5, 0.3925, 0.625, 0.2944, 0.625, 0.2944, 0.5, 0.2944, 0.5, 0.2944, 0.625, 0.1963, 0.625, 0.1963, 0.5, 0.1963, 0.5, 0.1963, 0.625, 0.09818, 0.625, 0.09818, 0.5, 0.09818, 0.5, 0.09818, 0.625, 8.859e-05, 0.625, 8.86e-05, 0.5, 0.3925, 0.625, 0.3925, 0.75, 0.2944, 0.75, 0.2944, 0.625, 0.2944, 0.625, 0.2944, 0.75, 0.1963, 0.75, 0.1963, 0.625, 0.1963, 0.625, 0.1963, 0.75, 0.09818, 0.75, 0.09818, 0.625, 0.09818, 0.625, 0.09818, 0.75, 8.859e-05, 0.75, 8.859e-05, 0.625, 0.3925, 0.75, 0.3925, 0.8749, 0.2944, 0.8749, 0.2944, 0.75, 0.2944, 0.75, 0.2944, 0.8749, 0.1963, 0.8749, 0.1963, 0.75, 0.1963, 0.75, 0.1963, 0.8749, 0.09818, 0.8749, 0.09818, 0.75, 0.09818, 0.75, 0.09818, 0.8749, 8.858e-05, 0.8749, 8.859e-05, 0.75, 0.3925, 0.8749, 0.3925, 0.9999, 0.2944, 0.9999, 0.2944, 0.8749, 0.2944, 0.8749, 0.2944, 0.9999, 0.1963, 0.9999, 0.1963, 0.8749, 0.1963, 0.8749, 0.1963, 0.9999, 0.09818, 0.9999, 0.09818, 0.8749, 0.09818, 0.8749, 0.09818, 0.9999, 8.858e-05, 0.9999, 8.858e-05, 0.8749, 0.5, 0.5, 0.375, 0.5, 0.375, 0.375, 0.5, 0.375, 0.5, 0.375, 0.375, 0.375, 0.375, 0.25, 0.5, 0.25, 0.5, 0.25, 0.375, 0.25, 0.375, 0.125, 0.5, 0.125, 0.5, 0.125, 0.375, 0.125, 0.375, 0.0, 0.5, 0.0, 0.375, 0.5, 0.25, 0.5, 0.25, 0.375, 0.375, 0.375, 0.375, 0.375, 0.25, 0.375, 0.25, 0.25, 0.375, 0.25, 0.375, 0.25, 0.25, 0.25, 0.25, 0.125, 0.375, 0.125, 0.375, 0.125, 0.25, 0.125, 0.25, 0.0, 0.375, 0.0, 0.25, 0.5, 0.125, 0.5, 0.125, 0.375, 0.25, 0.375, 0.25, 0.375, 0.125, 0.375, 0.125, 0.25, 0.25, 0.25, 0.25, 0.25, 0.125, 0.25, 0.125, 0.125, 0.25, 0.125, 0.25, 0.125, 0.125, 0.125, 0.125, 0.0, 0.25, 0.0, 0.125, 0.5, 0.0, 0.5, 0.0, 0.375, 0.125, 0.375, 0.125, 0.375, 0.0, 0.375, 0.0, 0.25, 0.125, 0.25, 0.125, 0.25, 0.0, 0.25, 0.0, 0.125, 0.125, 0.125, 0.125, 0.125, 0.0, 0.125, 0.0, 0.0, 0.125, 0.0, 0.5, 0.5, 0.5, 0.375, 0.625, 0.375, 0.625, 0.5, 0.625, 0.5, 0.625, 0.375, 0.75, 0.375, 0.75, 0.5, 0.75, 0.5, 0.75, 0.375, 0.875, 0.375, 0.875, 0.5, 0.875, 0.5, 0.875, 0.375, 1.0, 0.375, 1.0, 0.5, 0.5, 0.375, 0.5, 0.25, 0.625, 0.25, 0.625, 0.375, 0.625, 0.375, 0.625, 0.25, 0.75, 0.25, 0.75, 0.375, 0.75, 0.375, 0.75, 0.25, 0.875, 0.25, 0.875, 0.375, 0.875, 0.375, 0.875, 0.25, 1.0, 0.25, 1.0, 0.375, 0.5, 0.25, 0.5, 0.125, 0.625, 0.125, 0.625, 0.25, 0.625, 0.25, 0.625, 0.125, 0.75, 0.125, 0.75, 0.25, 0.75, 0.25, 0.75, 0.125, 0.875, 0.125, 0.875, 0.25, 0.875, 0.25, 0.875, 0.125, 1.0, 0.125, 1.0, 0.25, 0.5, 0.125, 0.5, 0.0, 0.625, 0.0, 0.625, 0.125, 0.625, 0.125, 0.625, 0.0, 0.75, 0.0, 0.75, 0.125, 0.75, 0.125, 0.75, 0.0, 0.875, 0.0, 0.875, 0.125, 0.875, 0.125, 0.875, 0.0, 1.0, 0.0, 1.0, 0.125, 0.5, 0.5, 0.625, 0.5, 0.625, 0.625, 0.5, 0.625, 0.5, 0.625, 0.625, 0.625, 0.625, 0.75, 0.5, 0.75, 0.5, 0.75, 0.625, 0.75, 0.625, 0.875, 0.5, 0.875, 0.5, 0.875, 0.625, 0.875, 0.625, 1.0, 0.5, 1.0, 0.625, 0.5, 0.75, 0.5, 0.75, 0.625, 0.625, 0.625, 0.625, 0.625, 0.75, 0.625, 0.75, 0.75, 0.625, 0.75, 0.625, 0.75, 0.75, 0.75, 0.75, 0.875, 0.625, 0.875, 0.625, 0.875, 0.75, 0.875, 0.75, 1.0, 0.625, 1.0, 0.75, 0.5, 0.875, 0.5, 0.875, 0.625, 0.75, 0.625, 0.75, 0.625, 0.875, 0.625, 0.875, 0.75, 0.75, 0.75, 0.75, 0.75, 0.875, 0.75, 0.875, 0.875, 0.75, 0.875, 0.75, 0.875, 0.875, 0.875, 0.875, 1.0, 0.75, 1.0, 0.875, 0.5, 1.0, 0.5, 1.0, 0.625, 0.875, 0.625, 0.875, 0.625, 1.0, 0.625, 1.0, 0.75, 0.875, 0.75, 0.875, 0.75, 1.0, 0.75, 1.0, 0.875, 0.875, 0.875, 0.875, 0.875, 1.0, 0.875, 1.0, 1.0, 0.875, 1.0, 0.5, 0.5, 0.5, 0.625, 0.375, 0.625, 0.375, 0.5, 0.375, 0.5, 0.375, 0.625, 0.25, 0.625, 0.25, 0.5, 0.25, 0.5, 0.25, 0.625, 0.125, 0.625, 0.125, 0.5, 0.125, 0.5, 0.125, 0.625, 0.0, 0.625, 0.0, 0.5, 0.5, 0.625, 0.5, 0.75, 0.375, 0.75, 0.375, 0.625, 0.375, 0.625, 0.375, 0.75, 0.25, 0.75, 0.25, 0.625, 0.25, 0.625, 0.25, 0.75, 0.125, 0.75, 0.125, 0.625, 0.125, 0.625, 0.125, 0.75, 0.0, 0.75, 0.0, 0.625, 0.5, 0.75, 0.5, 0.875, 0.375, 0.875, 0.375, 0.75, 0.375, 0.75, 0.375, 0.875, 0.25, 0.875, 0.25, 0.75, 0.25, 0.75, 0.25, 0.875, 0.125, 0.875, 0.125, 0.75, 0.125, 0.75, 0.125, 0.875, 0.0, 0.875, 0.0, 0.75, 0.5, 0.875, 0.5, 1.0, 0.375, 1.0, 0.375, 0.875, 0.375, 0.875, 0.375, 1.0, 0.25, 1.0, 0.25, 0.875, 0.25, 0.875, 0.25, 1.0, 0.125, 1.0, 0.125, 0.875, 0.125, 0.875, 0.125, 1.0, 0.0, 1.0, 0.0, 0.875, 0.5, 0.5, 0.375, 0.5, 0.375, 0.375, 0.5, 0.375, 0.5, 0.375, 0.375, 0.375, 0.375, 0.25, 0.5, 0.25, 0.5, 0.25, 0.375, 0.25, 0.375, 0.125, 0.5, 0.125, 0.5, 0.125, 0.375, 0.125, 0.375, 0.0, 0.5, 0.0, 0.375, 0.5, 0.25, 0.5, 0.25, 0.375, 0.375, 0.375, 0.375, 0.375, 0.25, 0.375, 0.25, 0.25, 0.375, 0.25, 0.375, 0.25, 0.25, 0.25, 0.25, 0.125, 0.375, 0.125, 0.375, 0.125, 0.25, 0.125, 0.25, 0.0, 0.375, 0.0, 0.25, 0.5, 0.125, 0.5, 0.125, 0.375, 0.25, 0.375, 0.25, 0.375, 0.125, 0.375, 0.125, 0.25, 0.25, 0.25, 0.25, 0.25, 0.125, 0.25, 0.125, 0.125, 0.25, 0.125, 0.25, 0.125, 0.125, 0.125, 0.125, 0.0, 0.25, 0.0, 0.125, 0.5, 0.0, 0.5, 0.0, 0.375, 0.125, 0.375, 0.125, 0.375, 0.0, 0.375, 0.0, 0.25, 0.125, 0.25, 0.125, 0.25, 0.0, 0.25, 0.0, 0.125, 0.125, 0.125, 0.125, 0.125, 0.0, 0.125, 0.0, 0.0, 0.125, 0.0, 0.5, 0.5, 0.5, 0.375, 0.625, 0.375, 0.625, 0.5, 0.625, 0.5, 0.625, 0.375, 0.75, 0.375, 0.75, 0.5, 0.75, 0.5, 0.75, 0.375, 0.875, 0.375, 0.875, 0.5, 0.875, 0.5, 0.875, 0.375, 1.0, 0.375, 1.0, 0.5, 0.5, 0.375, 0.5, 0.25, 0.625, 0.25, 0.625, 0.375, 0.625, 0.375, 0.625, 0.25, 0.75, 0.25, 0.75, 0.375, 0.75, 0.375, 0.75, 0.25, 0.875, 0.25, 0.875, 0.375, 0.875, 0.375, 0.875, 0.25, 1.0, 0.25, 1.0, 0.375, 0.5, 0.25, 0.5, 0.125, 0.625, 0.125, 0.625, 0.25, 0.625, 0.25, 0.625, 0.125, 0.75, 0.125, 0.75, 0.25, 0.75, 0.25, 0.75, 0.125, 0.875, 0.125, 0.875, 0.25, 0.875, 0.25, 0.875, 0.125, 1.0, 0.125, 1.0, 0.25, 0.5, 0.125, 0.5, 0.0, 0.625, 0.0, 0.625, 0.125, 0.625, 0.125, 0.625, 0.0, 0.75, 0.0, 0.75, 0.125, 0.75, 0.125, 0.75, 0.0, 0.875, 0.0, 0.875, 0.125, 0.875, 0.125, 0.875, 0.0, 1.0, 0.0, 1.0, 0.125, 0.5, 0.5, 0.625, 0.5, 0.625, 0.625, 0.5, 0.625, 0.5, 0.625, 0.625, 0.625, 0.625, 0.75, 0.5, 0.75, 0.5, 0.75, 0.625, 0.75, 0.625, 0.875, 0.5, 0.875, 0.5, 0.875, 0.625, 0.875, 0.625, 1.0, 0.5, 1.0, 0.625, 0.5, 0.75, 0.5, 0.75, 0.625, 0.625, 0.625, 0.625, 0.625, 0.75, 0.625, 0.75, 0.75, 0.625, 0.75, 0.625, 0.75, 0.75, 0.75, 0.75, 0.875, 0.625, 0.875, 0.625, 0.875, 0.75, 0.875, 0.75, 1.0, 0.625, 1.0, 0.75, 0.5, 0.875, 0.5, 0.875, 0.625, 0.75, 0.625, 0.75, 0.625, 0.875, 0.625, 0.875, 0.75, 0.75, 0.75, 0.75, 0.75, 0.875, 0.75, 0.875, 0.875, 0.75, 0.875, 0.75, 0.875, 0.875, 0.875, 0.875, 1.0, 0.75, 1.0, 0.875, 0.5, 1.0, 0.5, 1.0, 0.625, 0.875, 0.625, 0.875, 0.625, 1.0, 0.625, 1.0, 0.75, 0.875, 0.75, 0.875, 0.75, 1.0, 0.75, 1.0, 0.875, 0.875, 0.875, 0.875, 0.875, 1.0, 0.875, 1.0, 1.0, 0.875, 1.0, 0.5, 0.5, 0.5, 0.625, 0.375, 0.625, 0.375, 0.5, 0.375, 0.5, 0.375, 0.625, 0.25, 0.625, 0.25, 0.5, 0.25, 0.5, 0.25, 0.625, 0.125, 0.625, 0.125, 0.5, 0.125, 0.5, 0.125, 0.625, 0.0, 0.625, 0.0, 0.5, 0.5, 0.625, 0.5, 0.75, 0.375, 0.75, 0.375, 0.625, 0.375, 0.625, 0.375, 0.75, 0.25, 0.75, 0.25, 0.625, 0.25, 0.625, 0.25, 0.75, 0.125, 0.75, 0.125, 0.625, 0.125, 0.625, 0.125, 0.75, 0.0, 0.75, 0.0, 0.625, 0.5, 0.75, 0.5, 0.875, 0.375, 0.875, 0.375, 0.75, 0.375, 0.75, 0.375, 0.875, 0.25, 0.875, 0.25, 0.75, 0.25, 0.75, 0.25, 0.875, 0.125, 0.875, 0.125, 0.75, 0.125, 0.75, 0.125, 0.875, 0.0, 0.875, 0.0, 0.75, 0.5, 0.875, 0.5, 1.0, 0.375, 1.0, 0.375, 0.875, 0.375, 0.875, 0.375, 1.0, 0.25, 1.0, 0.25, 0.875, 0.25, 0.875, 0.25, 1.0, 0.125, 1.0, 0.125, 0.875, 0.125, 0.875, 0.125, 1.0, 0.0, 1.0, 0.0, 0.875, 0.5, 0.5, 0.375, 0.5, 0.375, 0.375, 0.5, 0.375, 0.5, 0.375, 0.375, 0.375, 0.375, 0.25, 0.5, 0.25, 0.5, 0.25, 0.375, 0.25, 0.375, 0.125, 0.5, 0.125, 0.5, 0.125, 0.375, 0.125, 0.375, 0.0, 0.5, 0.0, 0.375, 0.5, 0.25, 0.5, 0.25, 0.375, 0.375, 0.375, 0.375, 0.375, 0.25, 0.375, 0.25, 0.25, 0.375, 0.25, 0.375, 0.25, 0.25, 0.25, 0.25, 0.125, 0.375, 0.125, 0.375, 0.125, 0.25, 0.125, 0.25, 0.0, 0.375, 0.0, 0.25, 0.5, 0.125, 0.5, 0.125, 0.375, 0.25, 0.375, 0.25, 0.375, 0.125, 0.375, 0.125, 0.25, 0.25, 0.25, 0.25, 0.25, 0.125, 0.25, 0.125, 0.125, 0.25, 0.125, 0.25, 0.125, 0.125, 0.125, 0.125, 0.0, 0.25, 0.0, 0.125, 0.5, 4.429e-05, 0.5, 3.322e-05, 0.375, 0.125, 0.375, 0.125, 0.375, 3.322e-05, 0.375, 2.214e-05, 0.25, 0.125, 0.25, 0.125, 0.25, 2.214e-05, 0.25, 1.107e-05, 0.125, 0.125, 0.125, 0.125, 0.125, 1.107e-05, 0.125, 0.0, 0.0, 0.125, 0.0, 0.5, 0.5, 0.5, 0.375, 0.625, 0.375, 0.625, 0.5, 0.625, 0.5, 0.625, 0.375, 0.75, 0.375, 0.75, 0.5, 0.75, 0.5, 0.75, 0.375, 0.875, 0.375, 0.875, 0.5, 0.875, 0.5, 0.875, 0.375, 1.0, 0.375, 1.0, 0.5, 0.5, 0.375, 0.5, 0.25, 0.625, 0.25, 0.625, 0.375, 0.625, 0.375, 0.625, 0.25, 0.75, 0.25, 0.75, 0.375, 0.75, 0.375, 0.75, 0.25, 0.875, 0.25, 0.875, 0.375, 0.875, 0.375, 0.875, 0.25, 1.0, 0.25, 1.0, 0.375, 0.5, 0.25, 0.5, 0.125, 0.625, 0.125, 0.625, 0.25, 0.625, 0.25, 0.625, 0.125, 0.75, 0.125, 0.75, 0.25, 0.75, 0.25, 0.75, 0.125, 0.875, 0.125, 0.875, 0.25, 0.875, 0.25, 0.875, 0.125, 1.0, 0.125, 1.0, 0.25, 0.5, 0.125, 0.5, 0.0, 0.625, 0.0, 0.625, 0.125, 0.625, 0.125, 0.625, 0.0, 0.75, 0.0, 0.75, 0.125, 0.75, 0.125, 0.75, 0.0, 0.875, 0.0, 0.875, 0.125, 0.875, 0.125, 0.875, 0.0, 1.0, 0.0, 1.0, 0.125, 0.5, 0.5, 0.625, 0.5, 0.625, 0.625, 0.5, 0.625, 0.5, 0.625, 0.625, 0.625, 0.625, 0.75, 0.5, 0.75, 0.5, 0.75, 0.625, 0.75, 0.625, 0.875, 0.5, 0.875, 0.5, 0.875, 0.625, 0.875, 0.625, 1.0, 0.5, 1.0, 0.625, 0.5, 0.75, 0.5, 0.75, 0.625, 0.625, 0.625, 0.625, 0.625, 0.75, 0.625, 0.75, 0.75, 0.625, 0.75, 0.625, 0.75, 0.75, 0.75, 0.75, 0.875, 0.625, 0.875, 0.625, 0.875, 0.75, 0.875, 0.75, 1.0, 0.625, 1.0, 0.75, 0.5, 0.875, 0.5, 0.875, 0.625, 0.75, 0.625, 0.75, 0.625, 0.875, 0.625, 0.875, 0.75, 0.75, 0.75, 0.75, 0.75, 0.875, 0.75, 0.875, 0.875, 0.75, 0.875, 0.75, 0.875, 0.875, 0.875, 0.875, 1.0, 0.75, 1.0, 0.875, 0.5, 1.0, 0.5, 1.0, 0.625, 0.875, 0.625, 0.875, 0.625, 1.0, 0.625, 1.0, 0.75, 0.875, 0.75, 0.875, 0.75, 1.0, 0.75, 1.0, 0.875, 0.875, 0.875, 0.875, 0.875, 1.0, 0.875, 1.0, 1.0, 0.875, 1.0, 0.5, 0.5, 0.5, 0.625, 0.375, 0.625, 0.375, 0.5, 0.375, 0.5, 0.375, 0.625, 0.25, 0.625, 0.25, 0.5, 0.25, 0.5, 0.25, 0.625, 0.125, 0.625, 0.125, 0.5, 0.125, 0.5, 0.125, 0.625, 5.536e-05, 0.6249, 4.429e-05, 0.5, 0.5, 0.625, 0.5, 0.75, 0.375, 0.75, 0.375, 0.625, 0.375, 0.625, 0.375, 0.75, 0.25, 0.75, 0.25, 0.625, 0.25, 0.625, 0.25, 0.75, 0.1251, 0.7499, 0.125, 0.625, 0.125, 0.625, 0.1251, 0.7499, 6.643e-05, 0.7499, 5.536e-05, 0.6249, 0.5, 0.75, 0.5, 0.875, 0.375, 0.875, 0.375, 0.75, 0.375, 0.75, 0.375, 0.875, 0.2501, 0.8749, 0.25, 0.75, 0.25, 0.75, 0.2501, 0.8749, 0.1251, 0.8749, 0.1251, 0.7499, 0.1251, 0.7499, 0.1251, 0.8749, 7.751e-05, 0.8749, 6.643e-05, 0.7499, 0.5, 0.875, 0.5, 1.0, 0.3751, 0.9999, 0.375, 0.875, 0.375, 0.875, 0.3751, 0.9999, 0.2501, 0.9999, 0.2501, 0.8749, 0.2501, 0.8749, 0.2501, 0.9999, 0.1251, 0.9999, 0.1251, 0.8749, 0.1251, 0.8749, 0.1251, 0.9999, 8.858e-05, 0.9999, 7.751e-05, 0.8749, 0.5, 0.5, 0.375, 0.5, 0.375, 0.375, 0.5, 0.375, 0.5, 0.375, 0.375, 0.375, 0.375, 0.25, 0.5, 0.25, 0.5, 0.25, 0.375, 0.25, 0.375, 0.125, 0.5, 0.125, 0.5, 0.125, 0.375, 0.125, 0.375, 0.0, 0.5, 0.0, 0.375, 0.5, 0.25, 0.5, 0.25, 0.375, 0.375, 0.375, 0.375, 0.375, 0.25, 0.375, 0.25, 0.25, 0.375, 0.25, 0.375, 0.25, 0.25, 0.25, 0.25, 0.125, 0.375, 0.125, 0.375, 0.125, 0.25, 0.125, 0.25, 0.0, 0.375, 0.0, 0.25, 0.5, 0.125, 0.5, 0.125, 0.375, 0.25, 0.375, 0.25, 0.375, 0.125, 0.375, 0.125, 0.25, 0.25, 0.25, 0.25, 0.25, 0.125, 0.25, 0.125, 0.125, 0.25, 0.125, 0.25, 0.125, 0.125, 0.125, 0.125, 0.0, 0.25, 0.0, 0.125, 0.5, 0.0, 0.5, 0.0, 0.375, 0.125, 0.375, 0.125, 0.375, 0.0, 0.375, 0.0, 0.25, 0.125, 0.25, 0.125, 0.25, 0.0, 0.25, 0.0, 0.125, 0.125, 0.125, 0.125, 0.125, 0.0, 0.125, 0.0, 0.0, 0.125, 0.0, 0.5, 0.5, 0.5, 0.375, 0.625, 0.375, 0.625, 0.5, 0.625, 0.5, 0.625, 0.375, 0.75, 0.375, 0.75, 0.5, 0.75, 0.5, 0.75, 0.375, 0.875, 0.375, 0.875, 0.5, 0.875, 0.5, 0.875, 0.375, 1.0, 0.375, 1.0, 0.5, 0.5, 0.375, 0.5, 0.25, 0.625, 0.25, 0.625, 0.375, 0.625, 0.375, 0.625, 0.25, 0.75, 0.25, 0.75, 0.375, 0.75, 0.375, 0.75, 0.25, 0.875, 0.25, 0.875, 0.375, 0.875, 0.375, 0.875, 0.25, 1.0, 0.25, 1.0, 0.375, 0.5, 0.25, 0.5, 0.125, 0.625, 0.125, 0.625, 0.25, 0.625, 0.25, 0.625, 0.125, 0.75, 0.125, 0.75, 0.25, 0.75, 0.25, 0.75, 0.125, 0.875, 0.125, 0.875, 0.25, 0.875, 0.25, 0.875, 0.125, 1.0, 0.125, 1.0, 0.25, 0.5, 0.125, 0.5, 0.0, 0.625, 0.0, 0.625, 0.125, 0.625, 0.125, 0.625, 0.0, 0.75, 0.0, 0.75, 0.125, 0.75, 0.125, 0.75, 0.0, 0.875, 0.0, 0.875, 0.125, 0.875, 0.125, 0.875, 0.0, 1.0, 0.0, 1.0, 0.125, 0.5, 0.5, 0.625, 0.5, 0.625, 0.625, 0.5, 0.625, 0.5, 0.625, 0.625, 0.625, 0.625, 0.75, 0.5, 0.75, 0.5, 0.75, 0.625, 0.75, 0.625, 0.875, 0.5, 0.875, 0.5, 0.875, 0.625, 0.875, 0.625, 1.0, 0.5, 1.0, 0.625, 0.5, 0.75, 0.5, 0.75, 0.625, 0.625, 0.625, 0.625, 0.625, 0.75, 0.625, 0.75, 0.75, 0.625, 0.75, 0.625, 0.75, 0.75, 0.75, 0.75, 0.875, 0.625, 0.875, 0.625, 0.875, 0.75, 0.875, 0.75, 1.0, 0.625, 1.0, 0.75, 0.5, 0.875, 0.5, 0.875, 0.625, 0.75, 0.625, 0.75, 0.625, 0.875, 0.625, 0.875, 0.75, 0.75, 0.75, 0.75, 0.75, 0.875, 0.75, 0.875, 0.875, 0.75, 0.875, 0.75, 0.875, 0.875, 0.875, 0.875, 1.0, 0.75, 1.0, 0.875, 0.5, 1.0, 0.5, 1.0, 0.625, 0.875, 0.625, 0.875, 0.625, 1.0, 0.625, 1.0, 0.75, 0.875, 0.75, 0.875, 0.75, 1.0, 0.75, 1.0, 0.875, 0.875, 0.875, 0.875, 0.875, 1.0, 0.875, 1.0, 1.0, 0.875, 1.0, 0.5, 0.5, 0.5, 0.625, 0.375, 0.625, 0.375, 0.5, 0.375, 0.5, 0.375, 0.625, 0.25, 0.625, 0.25, 0.5, 0.25, 0.5, 0.25, 0.625, 0.125, 0.625, 0.125, 0.5, 0.125, 0.5, 0.125, 0.625, 0.0, 0.625, 0.0, 0.5, 0.5, 0.625, 0.5, 0.75, 0.375, 0.75, 0.375, 0.625, 0.375, 0.625, 0.375, 0.75, 0.25, 0.75, 0.25, 0.625, 0.25, 0.625, 0.25, 0.75, 0.125, 0.75, 0.125, 0.625, 0.125, 0.625, 0.125, 0.75, 0.0, 0.75, 0.0, 0.625, 0.5, 0.75, 0.5, 0.875, 0.375, 0.875, 0.375, 0.75, 0.375, 0.75, 0.375, 0.875, 0.25, 0.875, 0.25, 0.75, 0.25, 0.75, 0.25, 0.875, 0.125, 0.875, 0.125, 0.75, 0.125, 0.75, 0.125, 0.875, 0.0, 0.875, 0.0, 0.75, 0.5, 0.875, 0.5, 1.0, 0.375, 1.0, 0.375, 0.875, 0.375, 0.875, 0.375, 1.0, 0.25, 1.0, 0.25, 0.875, 0.25, 0.875, 0.25, 1.0, 0.125, 1.0, 0.125, 0.875, 0.125, 0.875, 0.125, 1.0, 0.0, 1.0, 0.0, 0.875])
me_plane.use_remesh_preserve_volume = False
me_plane.use_remesh_preserve_attributes = False
me_plane.use_mirror_vertex_groups = False
me_plane.update()

# ---- objects
ob_plane_001 = bpy.data.objects.new('Plane.001', me_plane_001)
ob_plane = bpy.data.objects.new('Plane', me_plane)
ob_lamp = bpy.data.objects.new('Lamp', light_lamp)

# ---- transforms, parenting, visibility, modifiers, constraints
ob_plane_001.location = (0.0, 0.0, 0.0)
ob_plane_001.rotation_euler = (1.571, -0.0, 0.0)
ob_plane_001.scale = (4.0, 4.0, 4.0)
ob_plane_001.lineart.crease_threshold = 0.0
ob_plane.location = (0.0, 0.0, 0.0)
ob_plane.rotation_euler = (1.571, -0.0, 0.0)
ob_plane.scale = (4.0, 4.0, 4.0)
ob_plane.lineart.crease_threshold = 0.0
ob_lamp.location = (4.423, -9.76, 6.474)
ob_lamp.rotation_euler = (0.6503, 0.05522, 1.866)
ob_lamp.lock_rotations_4d = False
ob_lamp.empty_display_type = 'ARROWS'
ob_lamp.color = (0.0, 0.0, 0.0, 0.0)
ob_lamp.lineart.crease_threshold = 0.0

# ---- collection membership
col_collection_1.objects.link(ob_plane_001)
col_collection_1.objects.link(ob_plane)
col_collection_1.objects.link(ob_lamp)

# ---- scene / render settings (as saved in the file)
scene.frame_start = 1; scene.frame_end = 250; scene.frame_set(49)
scene.render.engine = 'BLENDER_EEVEE_NEXT'
scene.render.resolution_percentage = 50
scene.render.dither_intensity = 0.0
scene.cycles.use_denoising = False
scene.cycles.samples = 128
scene.cycles.sampling_pattern = 'TABULATED_SOBOL'
scene.cycles.light_sampling_threshold = 0.0
scene.cycles.use_adaptive_sampling = False
scene.cycles.use_light_tree = False
scene.cycles.blur_glossy = 0.0
scene.cycles.sample_clamp_indirect = 0.0
scene.view_settings.view_transform = 'Standard'
bpy.context.view_layer.update()

# ---- added for rendering (the .blend has no active camera): camera
cam_auto = bpy.data.cameras.new('AutoCamera')
cam_auto.lens = 50.0
cam_auto.sensor_width = 36.0
cam_auto.clip_end = 1000.0
ob_auto_camera = bpy.data.objects.new('AutoCamera', cam_auto)
scene.collection.objects.link(ob_auto_camera)
ob_auto_camera.location = (10.4677, -12.5613, 8.37418)
ob_auto_camera.rotation_euler = (1.09748, -7.21219e-08, 0.694738)
scene.camera = ob_auto_camera
bpy.context.view_layer.update()
